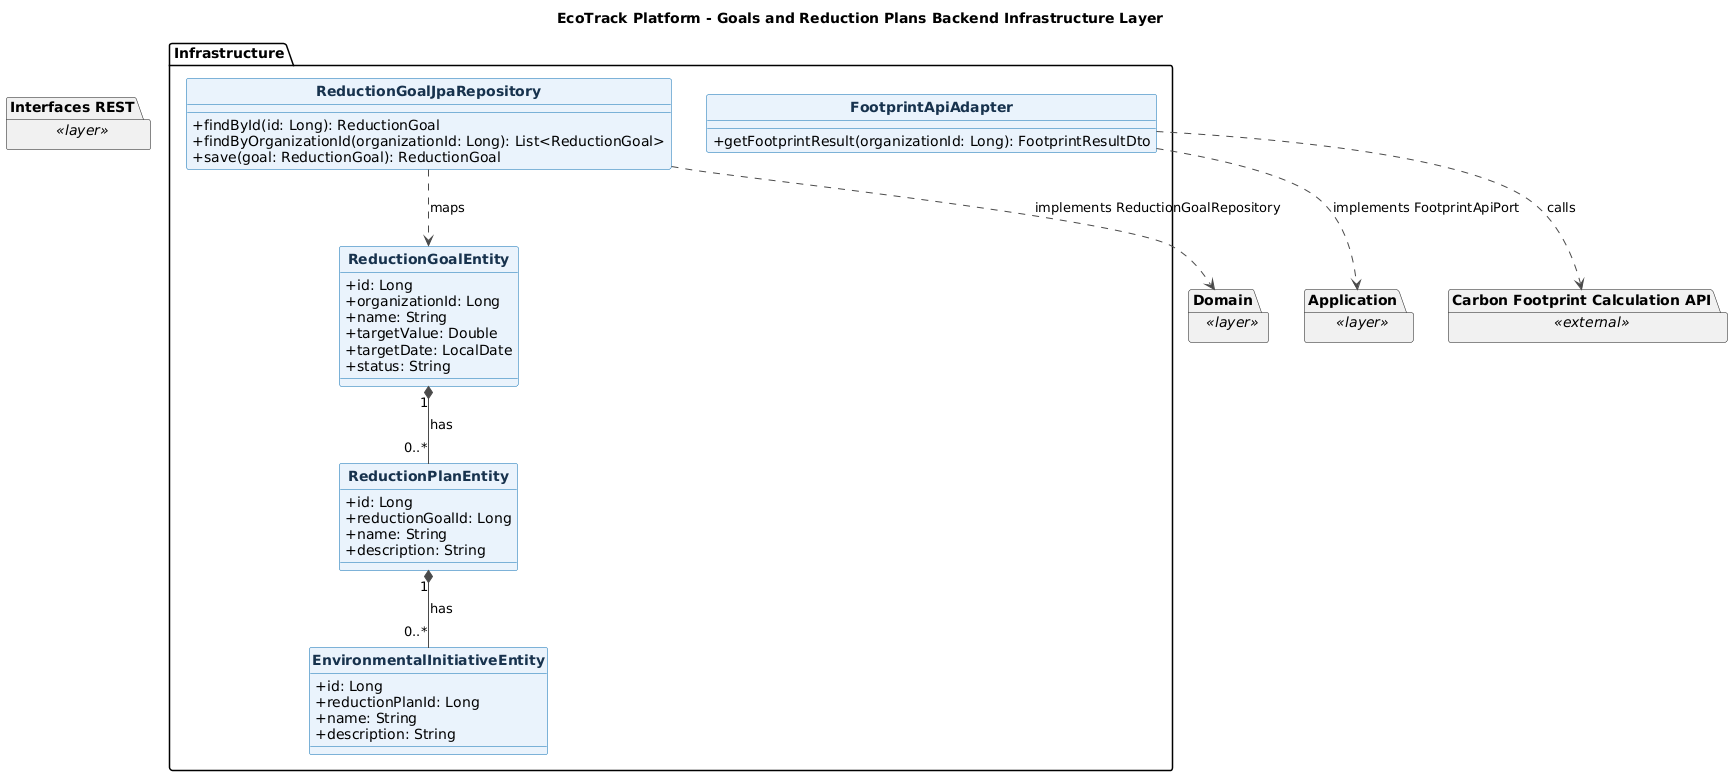

The diagram above was rendered by PlantUML. Its source (embedded in the PNG):
@startuml
title EcoTrack Platform - Goals and Reduction Plans Backend Infrastructure Layer
skinparam backgroundColor #FFFFFF
skinparam shadowing false
skinparam classAttributeIconSize 0
skinparam classFontStyle bold
skinparam class {
  BackgroundColor #EAF3FC
  BorderColor #0B6FB3
  ArrowColor #4A4A4A
  FontColor #17324D
}
hide circle

package "Infrastructure" {
  class ReductionGoalJpaRepository {
    +findById(id: Long): ReductionGoal
    +findByOrganizationId(organizationId: Long): List<ReductionGoal>
    +save(goal: ReductionGoal): ReductionGoal
  }

  class ReductionGoalEntity {
    +id: Long
    +organizationId: Long
    +name: String
    +targetValue: Double
    +targetDate: LocalDate
    +status: String
  }

  class ReductionPlanEntity {
    +id: Long
    +reductionGoalId: Long
    +name: String
    +description: String
  }

  class EnvironmentalInitiativeEntity {
    +id: Long
    +reductionPlanId: Long
    +name: String
    +description: String
  }

  class FootprintApiAdapter {
    +getFootprintResult(organizationId: Long): FootprintResultDto
  }

  ReductionGoalJpaRepository ..> ReductionGoalEntity : maps
  ReductionGoalEntity "1" *-- "0..*" ReductionPlanEntity : has
  ReductionPlanEntity "1" *-- "0..*" EnvironmentalInitiativeEntity : has
}

package "Interfaces REST" as Backend_goals_Interfaces_REST <<layer>> {
}
package "Application" as Backend_goals_Application <<layer>> {
}
package "Domain" as Backend_goals_Domain <<layer>> {
}
package "Carbon Footprint Calculation API" as FootprintApi <<external>> {
}

ReductionGoalJpaRepository ..> Backend_goals_Domain : implements ReductionGoalRepository
FootprintApiAdapter ..> Backend_goals_Application : implements FootprintApiPort
FootprintApiAdapter ..> FootprintApi : calls

@enduml